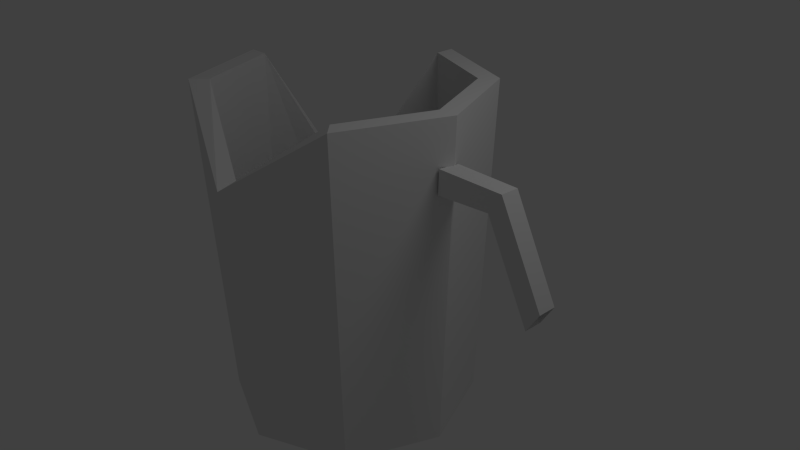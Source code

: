 # Source: BrokenCup.blend  (saved by Blender 2.63.0; exported with 4.5.12 LTS)
import bpy
from mathutils import Matrix  # noqa: F401  (used for matrix-valued properties, if any)

bpy.ops.wm.read_factory_settings(use_empty=True)
scene = bpy.context.scene
scene.name = 'Scene'

# ---- collections
col_collection_1 = bpy.data.collections.new('Collection 1'); scene.collection.children.link(col_collection_1)

# ---- world
world_world = bpy.data.worlds.new('World'); scene.world = world_world
world_world.color = (0.05088, 0.05088, 0.05088)
world_world.use_sun_shadow = False
world_world.sun_shadow_jitter_overblur = 0.0
world_world.cycles.sampling_method = 'MANUAL'
world_world.cycles.sample_map_resolution = 256

# ---- cameras
cam_camera = bpy.data.cameras.new('Camera')
cam_camera.clip_end = 100.0
cam_camera.lens = 35.0
cam_camera.sensor_width = 32.0
cam_camera.sensor_height = 18.0
cam_camera.ortho_scale = 7.314
cam_camera.dof.focus_distance = 0.0
cam_camera.dof.aperture_fstop = 128.0

# ---- lights
light_lamp = bpy.data.lights.new('Lamp', 'POINT')
light_lamp.transmission_factor = 0.0
light_lamp.cutoff_distance = 30.0
light_lamp.energy = 100.0
light_lamp.shadow_buffer_clip_start = 1.001
light_lamp.shadow_soft_size = 1.0
light_lamp.shadow_maximum_resolution = 0.006
light_lamp.use_absolute_resolution = True
light_lamp.cycles.use_multiple_importance_sampling = False

# ---- meshes
me_circle = bpy.data.meshes.new('Circle')
me_circle.from_pydata([(0.0, 1.0, 0.0), (-0.7071, 0.7071, 0.0), (-1.0, -4.371e-08, 0.0), (-0.7071, -0.7071, 0.0), (8.742e-08, -1.0, 0.0), (0.7071, -0.7071, 0.0), (1.0, 1.192e-08, 0.0), (0.7071, 0.7071, 0.0), (-9.063e-10, 1.122, -2.121), (-0.7931, 0.7931, -2.659), (-1.122, -4.903e-08, -2.659), (-0.7931, -0.7931, -2.659), (9.715e-08, -1.122, -2.659), (0.7931, -0.6846, -1.414), (1.122, 1.338e-08, -2.659), (0.7931, 0.7931, -2.659), (-1.067, 0.1111, -2.118), (-1.098, -0.0408, -2.118), (-1.505, -0.03727, -2.134), (-1.507, 0.1145, -2.139), (-1.073, 0.1111, -2.309), (-1.104, -0.0408, -2.309), (-1.603, -0.04421, -2.292), (-1.605, 0.1076, -2.297), (5.464e-09, 0.965, -2.121), (-0.6823, 0.6823, -2.659), (-0.965, -4.128e-08, -2.659), (-0.6823, -0.6823, -2.659), (8.983e-08, -0.965, -2.659), (0.6823, -0.5738, -1.414), (0.965, 1.241e-08, -2.659), (0.6823, 0.6823, -2.659), (0.0, 1.0, 0.0), (-0.7071, 0.7071, 0.0), (-1.0, -4.371e-08, 0.0), (-0.7071, -0.7071, 0.0), (8.742e-08, -1.0, 0.0), (0.7071, -0.7071, 0.0), (1.0, 1.192e-08, 0.0), (0.7071, 0.7071, 0.0), (0.0, 1.0, -0.2762), (-0.7071, 0.7071, -0.2762), (-1.0, -4.371e-08, -0.2762), (-0.7071, -0.7071, -0.2762), (8.742e-08, -1.0, -0.2762), (0.7071, -0.7071, -0.2762), (1.0, 1.192e-08, -0.2762), (0.7071, 0.7071, -0.2762), (-1.832, -0.06305, -1.403), (-1.834, 0.08872, -1.408), (-1.93, -0.06998, -1.561), (-1.933, 0.08178, -1.566)], [], [(15, 7, 6, 14), (11, 3, 2, 10), (14, 6, 5, 13), (10, 2, 1, 9), (13, 5, 4, 12), (15, 8, 0, 7), (9, 1, 0, 8), (12, 4, 3, 11), (31, 30, 6, 7), (21, 17, 18, 22), (23, 19, 16, 20), (16, 19, 18, 17), (23, 20, 21, 22), (27, 11, 10, 26), (30, 14, 13, 29), (26, 10, 9, 25), (29, 13, 12, 28), (31, 24, 8, 15), (25, 9, 8, 24), (28, 12, 11, 27), (31, 15, 14, 30), (38, 37, 5, 6), (34, 33, 1, 2), (37, 36, 4, 5), (7, 0, 32, 39), (33, 32, 0, 1), (36, 35, 3, 4), (39, 38, 6, 7), (35, 34, 2, 3), (37, 38, 39, 32, 33, 34, 35, 36), (30, 29, 5, 6), (26, 25, 1, 2), (7, 0, 24, 31), (25, 24, 0, 1), (29, 28, 4, 5), (45, 44, 43, 42, 41, 40, 47, 46), (27, 26, 2, 3), (28, 27, 3, 4), (50, 51, 23, 22), (23, 51, 49, 19), (50, 22, 18, 48), (49, 48, 18, 19)])
_uv = me_circle.uv_layers.new(name='UVMap')
_uv.uv.foreach_set('vector', [0.2815, 0.4758, 0.2878, 0.9075, 0.1548, 0.9486, 0.1379, 0.4864, 0.2815, 0.003069, 0.4157, 0.6718, 0.1422, 0.4739, 0.1408, 0.0, 0.1379, 0.4864, 0.1548, 0.9486, 0.4221, 0.9119, 0.02649, 0.7012, 0.1408, 0.0, 0.1422, 0.4739, 0.2815, 0.6712, 0.0, 0.003933, 0.8377, 0.6255, 0.4221, 0.9119, 0.6892, 0.8718, 0.7036, 0.3999, 0.2815, 0.3959, 0.422, 0.4914, 0.4208, 0.8681, 0.2878, 0.9075, 0.563, 0.3968, 0.2815, 0.6712, 0.4208, 0.8681, 0.422, 0.4914, 0.7036, 0.3999, 0.6892, 0.8718, 0.4157, 0.6718, 0.563, 0.3959, 0.4785, 0.02765, 0.5984, 0.07926, 0.1548, 0.9486, 0.2878, 0.9075, 0.855, 0.6729, 0.8379, 0.7021, 0.608, 0.816, 0.9228, 0.7127, 0.9228, 0.6331, 0.5945, 0.747, 0.8379, 0.6437, 0.855, 0.6729, 0.2818, 0.9701, 0.5945, 0.747, 0.608, 0.816, 0.3088, 0.9701, 0.9727, 0.3176, 0.9724, 0.2401, 0.9993, 0.2401, 0.9997, 0.3176, 0.4787, 0.3683, 0.4787, 0.3959, 0.3393, 0.3359, 0.3588, 0.3167, 0.9803, 0.8988, 0.9534, 0.9059, 0.954, 0.678, 0.9729, 0.6729, 0.3588, 0.3167, 0.3393, 0.3359, 0.2815, 0.1951, 0.3091, 0.1955, 0.9668, 0.3186, 0.9462, 0.315, 0.9457, 0.068, 0.9723, 0.07592, 0.4785, 0.02765, 0.3452, 0.08579, 0.3257, 0.06595, 0.4785, 0.0, 0.3091, 0.1955, 0.2815, 0.1951, 0.3257, 0.06595, 0.3452, 0.08579, 0.5986, 0.3201, 0.6181, 0.3399, 0.4787, 0.3959, 0.4787, 0.3683, 0.4785, 0.02765, 0.4785, 0.0, 0.6179, 0.05998, 0.5984, 0.07926, 0.03098, 0.9483, 0.1534, 0.9518, 0.4221, 0.9119, 0.1548, 0.9486, 0.01671, 0.4758, 0.1422, 0.4723, 0.2815, 0.6712, 0.1422, 0.4739, 0.6892, 0.8717, 0.8147, 0.8758, 0.6892, 0.8718, 0.4221, 0.9119, 0.2878, 0.9075, 0.4208, 0.8681, 0.2953, 0.868, 0.4208, 0.8679, 0.4208, 0.8679, 0.5463, 0.8687, 0.4208, 0.8681, 0.2815, 0.6712, 0.5639, 0.8681, 0.6892, 0.8717, 0.4157, 0.6718, 0.6892, 0.8718, 0.1534, 0.9518, 0.2815, 0.9424, 0.1548, 0.9486, 0.2878, 0.9075, 0.1422, 0.4723, 0.2677, 0.4751, 0.1422, 0.4739, 0.4157, 0.6718, 0.0, 0.0, 0.2815, 0.9424, 0.4208, 0.8679, 0.5463, 0.8687, 0.1422, 0.4723, 0.2677, 0.4751, 0.6892, 0.8717, 0.8147, 0.8758, 0.9803, 0.8988, 0.9729, 0.6729, 0.4221, 0.9119, 0.1548, 0.9486, 0.3588, 0.3167, 0.3091, 0.1955, 0.2815, 0.6712, 0.1422, 0.4739, 0.2878, 0.9075, 0.4208, 0.8681, 0.3452, 0.08579, 0.4785, 0.02765, 0.3091, 0.1955, 0.3452, 0.08579, 0.4208, 0.8681, 0.2815, 0.6712, 0.9668, 0.3186, 0.9723, 0.07592, 0.6892, 0.8718, 0.4221, 0.9119, 0.0, 0.0, 0.8147, 0.8758, 0.6892, 0.8717, 0.2677, 0.4751, 0.1422, 0.4723, 0.5463, 0.8687, 0.4208, 0.8679, 0.2815, 0.9424, 0.4787, 0.3683, 0.3588, 0.3167, 0.1422, 0.4739, 0.4157, 0.6718, 0.5986, 0.3201, 0.4787, 0.3683, 0.4157, 0.6718, 0.6892, 0.8718, 0.9997, 0.3176, 0.9727, 0.3176, 0.9727, 0.3176, 0.9997, 0.3176, 0.9228, 0.6331, 0.9228, 0.6331, 0.5945, 0.747, 0.5945, 0.747, 0.9228, 0.7127, 0.9228, 0.7127, 0.608, 0.816, 0.608, 0.816, 0.5945, 0.747, 0.608, 0.816, 0.608, 0.816, 0.5945, 0.747])
me_circle.use_remesh_preserve_volume = False
me_circle.use_remesh_preserve_attributes = False
me_circle.use_mirror_vertex_groups = False
me_circle.update()

# ---- objects
ob_circle = bpy.data.objects.new('Circle', me_circle)
ob_lamp = bpy.data.objects.new('Lamp', light_lamp)
ob_camera = bpy.data.objects.new('Camera', cam_camera)

# ---- transforms, parenting, visibility, modifiers, constraints
ob_circle.location = (-0.4704, 0.0, -2.248)
ob_circle.scale = (-1.683, -1.683, -1.683)
ob_circle.lineart.crease_threshold = 0.0
ob_lamp.location = (4.076, 1.005, 5.904)
ob_lamp.rotation_euler = (0.6503, 0.05522, 1.866)
ob_lamp.lock_rotations_4d = False
ob_lamp.empty_display_type = 'ARROWS'
ob_lamp.color = (0.0, 0.0, 0.0, 0.0)
ob_lamp.lineart.crease_threshold = 0.0
ob_camera.location = (7.481, -6.508, 5.344)
ob_camera.rotation_euler = (1.109, 0.01082, 0.8149)
ob_camera.lock_rotations_4d = False
ob_camera.empty_display_type = 'ARROWS'
ob_camera.color = (0.0, 0.0, 0.0, 0.0)
ob_camera.display_type = 'WIRE'
ob_camera.lineart.crease_threshold = 0.0

# ---- collection membership
col_collection_1.objects.link(ob_circle)
col_collection_1.objects.link(ob_lamp)
col_collection_1.objects.link(ob_camera)

# ---- scene / render settings (as saved in the file)
scene.camera = ob_camera
scene.frame_start = 1; scene.frame_end = 250; scene.frame_set(1)
scene.render.engine = 'BLENDER_EEVEE_NEXT'
scene.render.image_settings.color_mode = 'RGB'
scene.render.image_settings.compression = 90
scene.render.resolution_percentage = 50
scene.render.dither_intensity = 0.0
scene.render.bake_margin = 2
scene.render.bake_bias = 0.0
scene.cycles.use_denoising = False
scene.cycles.samples = 10
scene.cycles.sampling_pattern = 'TABULATED_SOBOL'
scene.cycles.light_sampling_threshold = 0.0
scene.cycles.use_adaptive_sampling = False
scene.cycles.use_light_tree = False
scene.cycles.blur_glossy = 0.0
scene.cycles.volume_bounces = 1
scene.cycles.pixel_filter_type = 'GAUSSIAN'
scene.cycles.sample_clamp_indirect = 0.0
scene.view_settings.view_transform = 'Standard'
bpy.context.view_layer.update()
